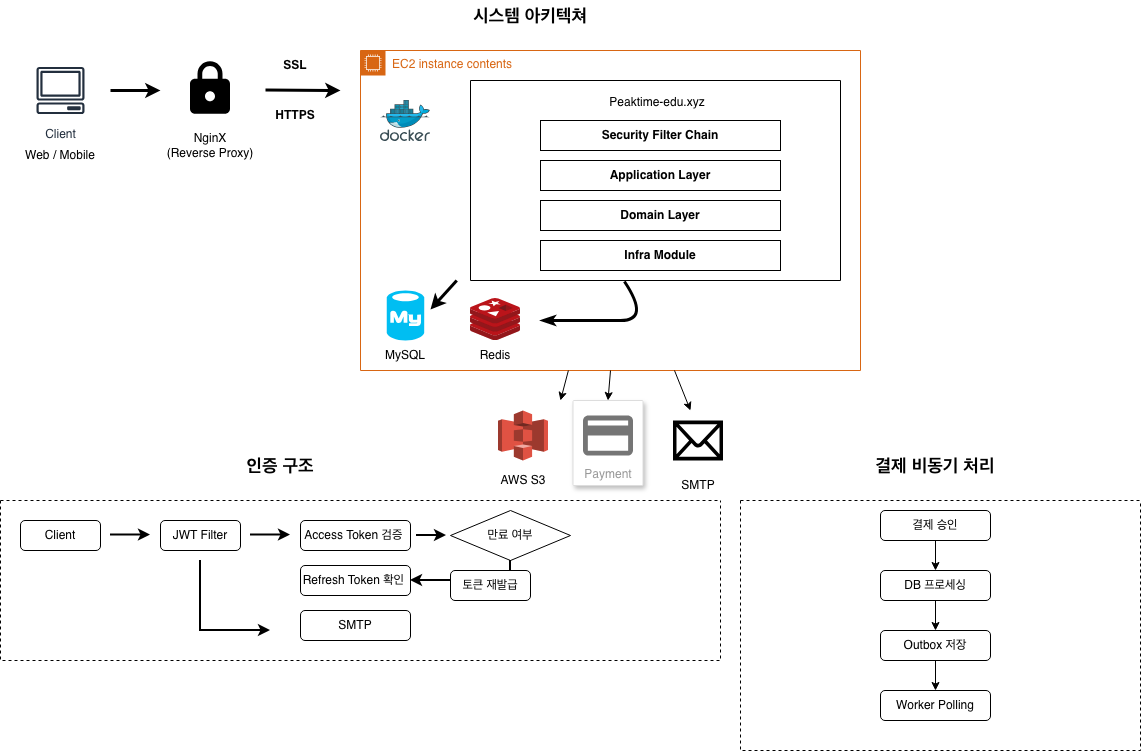

The diagram above was exported from draw.io. Its source (the exported page's mxGraphModel, read from the mxfile embedded in the PNG):
<mxGraphModel dx="2066" dy="1121" grid="1" gridSize="10" guides="1" tooltips="1" connect="1" arrows="1" fold="1" page="1" pageScale="1" pageWidth="1390" pageHeight="980" background="#ffffff" math="0" shadow="0">
  <root>
    <mxCell id="0" />
    <mxCell id="1" parent="0" />
    <mxCell id="uxM2-J9jTlZDwlKuE_6x-1" parent="1" style="sketch=0;outlineConnect=0;fontColor=#232F3E;gradientColor=none;strokeColor=#232F3E;fillColor=#ffffff;dashed=0;verticalLabelPosition=bottom;verticalAlign=top;align=center;html=1;fontSize=12;fontStyle=0;aspect=fixed;shape=mxgraph.aws4.resourceIcon;resIcon=mxgraph.aws4.client;" value="Client" vertex="1">
      <mxGeometry height="60" width="60" x="130" y="120" as="geometry" />
    </mxCell>
    <mxCell id="uxM2-J9jTlZDwlKuE_6x-2" parent="1" style="text;html=1;whiteSpace=wrap;strokeColor=none;fillColor=none;align=center;verticalAlign=middle;rounded=0;" value="&lt;b&gt;&lt;font style=&quot;font-size: 18px;&quot;&gt;시스템 아키텍쳐&lt;/font&gt;&lt;/b&gt;" vertex="1">
      <mxGeometry height="30" width="120" x="570" y="60" as="geometry" />
    </mxCell>
    <mxCell id="uxM2-J9jTlZDwlKuE_6x-3" parent="1" style="text;html=1;whiteSpace=wrap;strokeColor=none;fillColor=none;align=center;verticalAlign=middle;rounded=0;" value="Web / Mobile" vertex="1">
      <mxGeometry height="30" width="100" x="110" y="200" as="geometry" />
    </mxCell>
    <mxCell id="uxM2-J9jTlZDwlKuE_6x-4" edge="1" parent="1" style="endArrow=classic;html=1;rounded=0;strokeWidth=3;" value="">
      <mxGeometry height="50" relative="1" width="50" as="geometry">
        <mxPoint x="210" y="150" as="sourcePoint" />
        <mxPoint x="260" y="150" as="targetPoint" />
      </mxGeometry>
    </mxCell>
    <mxCell id="uxM2-J9jTlZDwlKuE_6x-5" parent="1" style="shape=image;html=1;verticalAlign=top;verticalLabelPosition=bottom;labelBackgroundColor=#ffffff;imageAspect=0;aspect=fixed;image=https://icons.diagrams.net/icon-cache1/Material_Core-2642/https-1155.svg" value="" vertex="1">
      <mxGeometry height="57.5" width="40" x="290" y="120" as="geometry" />
    </mxCell>
    <mxCell id="uxM2-J9jTlZDwlKuE_6x-6" parent="1" style="text;html=1;whiteSpace=wrap;strokeColor=none;fillColor=none;align=center;verticalAlign=middle;rounded=0;" value="NginX&lt;div&gt;(Reverse Proxy)&lt;/div&gt;" vertex="1">
      <mxGeometry height="30" width="110" x="255" y="190" as="geometry" />
    </mxCell>
    <mxCell id="uxM2-J9jTlZDwlKuE_6x-7" edge="1" parent="1" style="endArrow=classic;html=1;rounded=0;strokeWidth=3;" value="">
      <mxGeometry height="50" relative="1" width="50" as="geometry">
        <mxPoint x="365" y="149.5" as="sourcePoint" />
        <mxPoint x="440" y="150" as="targetPoint" />
      </mxGeometry>
    </mxCell>
    <mxCell id="uxM2-J9jTlZDwlKuE_6x-8" parent="1" style="text;html=1;whiteSpace=wrap;strokeColor=none;fillColor=none;align=center;verticalAlign=middle;rounded=0;fontStyle=1" value="SSL" vertex="1">
      <mxGeometry height="30" width="60" x="365" y="110" as="geometry" />
    </mxCell>
    <mxCell id="uxM2-J9jTlZDwlKuE_6x-9" parent="1" style="text;html=1;whiteSpace=wrap;strokeColor=none;fillColor=none;align=center;verticalAlign=middle;rounded=0;fontStyle=1" value="HTTPS" vertex="1">
      <mxGeometry height="30" width="60" x="365" y="160" as="geometry" />
    </mxCell>
    <mxCell id="uxM2-J9jTlZDwlKuE_6x-10" parent="1" style="points=[[0,0],[0.25,0],[0.5,0],[0.75,0],[1,0],[1,0.25],[1,0.5],[1,0.75],[1,1],[0.75,1],[0.5,1],[0.25,1],[0,1],[0,0.75],[0,0.5],[0,0.25]];outlineConnect=0;gradientColor=none;html=1;whiteSpace=wrap;fontSize=12;fontStyle=0;container=1;pointerEvents=0;collapsible=0;recursiveResize=0;shape=mxgraph.aws4.group;grIcon=mxgraph.aws4.group_ec2_instance_contents;strokeColor=#D86613;fillColor=none;verticalAlign=top;align=left;spacingLeft=30;fontColor=#D86613;dashed=0;" value="EC2 instance contents" vertex="1">
      <mxGeometry height="320" width="500" x="460" y="110" as="geometry" />
    </mxCell>
    <mxCell id="uxM2-J9jTlZDwlKuE_6x-11" parent="uxM2-J9jTlZDwlKuE_6x-10" style="image;sketch=0;aspect=fixed;html=1;points=[];align=center;fontSize=12;image=img/lib/mscae/Docker.svg;" value="" vertex="1">
      <mxGeometry height="41" width="50" x="20" y="50" as="geometry" />
    </mxCell>
    <mxCell id="uxM2-J9jTlZDwlKuE_6x-13" parent="uxM2-J9jTlZDwlKuE_6x-10" style="swimlane;startSize=0;" value="" vertex="1">
      <mxGeometry height="200" width="370" x="110" y="30" as="geometry" />
    </mxCell>
    <mxCell id="uxM2-J9jTlZDwlKuE_6x-14" parent="uxM2-J9jTlZDwlKuE_6x-13" style="whiteSpace=wrap;html=1;fontStyle=1" value="Security Filter Chain" vertex="1">
      <mxGeometry height="30" width="240" x="70" y="40" as="geometry" />
    </mxCell>
    <mxCell id="uxM2-J9jTlZDwlKuE_6x-15" parent="uxM2-J9jTlZDwlKuE_6x-13" style="whiteSpace=wrap;html=1;" value="&lt;b&gt;Application Layer&lt;/b&gt;" vertex="1">
      <mxGeometry height="30" width="240" x="70" y="80" as="geometry" />
    </mxCell>
    <mxCell id="uxM2-J9jTlZDwlKuE_6x-16" parent="uxM2-J9jTlZDwlKuE_6x-13" style="whiteSpace=wrap;html=1;" value="&lt;b&gt;Domain Layer&lt;/b&gt;" vertex="1">
      <mxGeometry height="30" width="240" x="70" y="120" as="geometry" />
    </mxCell>
    <mxCell id="uxM2-J9jTlZDwlKuE_6x-17" parent="uxM2-J9jTlZDwlKuE_6x-13" style="whiteSpace=wrap;html=1;" value="&lt;b&gt;Infra Module&lt;/b&gt;" vertex="1">
      <mxGeometry height="30" width="240" x="70" y="160" as="geometry" />
    </mxCell>
    <mxCell id="uxM2-J9jTlZDwlKuE_6x-18" parent="uxM2-J9jTlZDwlKuE_6x-13" style="text;html=1;whiteSpace=wrap;strokeColor=none;fillColor=none;align=center;verticalAlign=middle;rounded=0;" value="Peaktime-edu.xyz" vertex="1">
      <mxGeometry height="30" width="150" x="112" y="7" as="geometry" />
    </mxCell>
    <mxCell id="uxM2-J9jTlZDwlKuE_6x-19" parent="uxM2-J9jTlZDwlKuE_6x-10" style="verticalLabelPosition=bottom;html=1;verticalAlign=top;align=center;strokeColor=none;fillColor=#00BEF2;shape=mxgraph.azure.mysql_database;" value="" vertex="1">
      <mxGeometry height="50" width="37.5" x="26.25" y="240" as="geometry" />
    </mxCell>
    <mxCell id="uxM2-J9jTlZDwlKuE_6x-20" parent="uxM2-J9jTlZDwlKuE_6x-10" style="text;html=1;whiteSpace=wrap;strokeColor=none;fillColor=none;align=center;verticalAlign=middle;rounded=0;" value="MySQL" vertex="1">
      <mxGeometry height="30" width="60" x="15" y="290" as="geometry" />
    </mxCell>
    <mxCell id="uxM2-J9jTlZDwlKuE_6x-22" parent="uxM2-J9jTlZDwlKuE_6x-10" style="image;sketch=0;aspect=fixed;html=1;points=[];align=center;fontSize=12;image=img/lib/mscae/Cache_Redis_Product.svg;" value="" vertex="1">
      <mxGeometry height="42" width="50" x="110" y="248" as="geometry" />
    </mxCell>
    <mxCell id="uxM2-J9jTlZDwlKuE_6x-23" parent="uxM2-J9jTlZDwlKuE_6x-10" style="text;html=1;whiteSpace=wrap;strokeColor=none;fillColor=none;align=center;verticalAlign=middle;rounded=0;" value="Redis" vertex="1">
      <mxGeometry height="30" width="60" x="105" y="290" as="geometry" />
    </mxCell>
    <mxCell id="uxM2-J9jTlZDwlKuE_6x-24" edge="1" parent="uxM2-J9jTlZDwlKuE_6x-10" style="curved=1;endArrow=none;html=1;rounded=0;entryX=0.416;entryY=1.005;entryDx=0;entryDy=0;entryPerimeter=0;strokeWidth=3;startArrow=classicThin;startFill=1;endFill=0;" target="uxM2-J9jTlZDwlKuE_6x-13" value="">
      <mxGeometry height="50" relative="1" width="50" as="geometry">
        <Array as="points">
          <mxPoint x="230" y="270" />
          <mxPoint x="290" y="270" />
        </Array>
        <mxPoint x="180" y="270" as="sourcePoint" />
        <mxPoint x="230" y="220" as="targetPoint" />
      </mxGeometry>
    </mxCell>
    <mxCell id="uxM2-J9jTlZDwlKuE_6x-21" edge="1" parent="uxM2-J9jTlZDwlKuE_6x-10" style="endArrow=none;html=1;rounded=0;strokeWidth=3;startArrow=classic;startFill=1;endFill=0;" value="">
      <mxGeometry height="50" relative="1" width="50" as="geometry">
        <mxPoint x="70" y="259" as="sourcePoint" />
        <mxPoint x="96.25" y="230" as="targetPoint" />
      </mxGeometry>
    </mxCell>
    <mxCell id="uxM2-J9jTlZDwlKuE_6x-25" parent="1" style="swimlane;startSize=0;dashed=1;" value="" vertex="1">
      <mxGeometry height="160" width="720" x="100" y="560" as="geometry" />
    </mxCell>
    <mxCell id="uxM2-J9jTlZDwlKuE_6x-27" parent="uxM2-J9jTlZDwlKuE_6x-25" style="rounded=1;whiteSpace=wrap;html=1;" value="Client" vertex="1">
      <mxGeometry height="30" width="80" x="20" y="20" as="geometry" />
    </mxCell>
    <mxCell id="uxM2-J9jTlZDwlKuE_6x-32" edge="1" parent="uxM2-J9jTlZDwlKuE_6x-25" style="endArrow=classic;html=1;rounded=0;strokeWidth=2;" value="">
      <mxGeometry height="50" relative="1" width="50" as="geometry">
        <mxPoint x="110" y="34.5" as="sourcePoint" />
        <mxPoint x="150" y="34.5" as="targetPoint" />
      </mxGeometry>
    </mxCell>
    <mxCell id="uxM2-J9jTlZDwlKuE_6x-33" parent="uxM2-J9jTlZDwlKuE_6x-25" style="rounded=1;whiteSpace=wrap;html=1;" value="JWT Filter" vertex="1">
      <mxGeometry height="30" width="80" x="160" y="20" as="geometry" />
    </mxCell>
    <mxCell id="uxM2-J9jTlZDwlKuE_6x-34" edge="1" parent="uxM2-J9jTlZDwlKuE_6x-25" style="endArrow=classic;html=1;rounded=0;strokeWidth=2;" value="">
      <mxGeometry height="50" relative="1" width="50" as="geometry">
        <mxPoint x="250" y="34.5" as="sourcePoint" />
        <mxPoint x="290" y="34.5" as="targetPoint" />
      </mxGeometry>
    </mxCell>
    <mxCell id="uxM2-J9jTlZDwlKuE_6x-35" parent="uxM2-J9jTlZDwlKuE_6x-25" style="rounded=1;whiteSpace=wrap;html=1;" value="Access Token 검증&amp;nbsp;" vertex="1">
      <mxGeometry height="30" width="110" x="300" y="20" as="geometry" />
    </mxCell>
    <mxCell id="uxM2-J9jTlZDwlKuE_6x-36" parent="uxM2-J9jTlZDwlKuE_6x-25" style="rounded=1;whiteSpace=wrap;html=1;" value="Refresh Token 확인&amp;nbsp;" vertex="1">
      <mxGeometry height="30" width="110" x="300" y="65" as="geometry" />
    </mxCell>
    <mxCell id="uxM2-J9jTlZDwlKuE_6x-37" parent="uxM2-J9jTlZDwlKuE_6x-25" style="rounded=1;whiteSpace=wrap;html=1;" value="SMTP" vertex="1">
      <mxGeometry height="30" width="110" x="300" y="110" as="geometry" />
    </mxCell>
    <mxCell id="uxM2-J9jTlZDwlKuE_6x-38" edge="1" parent="uxM2-J9jTlZDwlKuE_6x-25" style="endArrow=classic;html=1;rounded=0;strokeWidth=2;" value="">
      <mxGeometry height="50" relative="1" width="50" as="geometry">
        <Array as="points">
          <mxPoint x="200" y="130" />
        </Array>
        <mxPoint x="200" y="60" as="sourcePoint" />
        <mxPoint x="270" y="130" as="targetPoint" />
      </mxGeometry>
    </mxCell>
    <mxCell id="uxM2-J9jTlZDwlKuE_6x-39" parent="uxM2-J9jTlZDwlKuE_6x-25" style="rhombus;whiteSpace=wrap;html=1;" value="만료 여부" vertex="1">
      <mxGeometry height="50" width="120" x="450" y="10" as="geometry" />
    </mxCell>
    <mxCell id="uxM2-J9jTlZDwlKuE_6x-42" edge="1" parent="uxM2-J9jTlZDwlKuE_6x-25" style="endArrow=classic;html=1;rounded=0;strokeWidth=2;entryX=0;entryY=0.5;entryDx=0;entryDy=0;" value="">
      <mxGeometry height="50" relative="1" width="50" as="geometry">
        <mxPoint x="416" y="35" as="sourcePoint" />
        <mxPoint x="446" y="35" as="targetPoint" />
      </mxGeometry>
    </mxCell>
    <mxCell id="uxM2-J9jTlZDwlKuE_6x-46" edge="1" parent="uxM2-J9jTlZDwlKuE_6x-25" style="endArrow=classic;html=1;rounded=0;strokeWidth=2;entryX=1;entryY=0.5;entryDx=0;entryDy=0;" target="uxM2-J9jTlZDwlKuE_6x-36" value="">
      <mxGeometry height="50" relative="1" width="50" as="geometry">
        <Array as="points">
          <mxPoint x="510" y="80" />
        </Array>
        <mxPoint x="510" y="60" as="sourcePoint" />
        <mxPoint x="470" y="90" as="targetPoint" />
      </mxGeometry>
    </mxCell>
    <mxCell id="uxM2-J9jTlZDwlKuE_6x-48" parent="uxM2-J9jTlZDwlKuE_6x-25" style="rounded=1;whiteSpace=wrap;html=1;" value="토큰 재발급" vertex="1">
      <mxGeometry height="30" width="80" x="450" y="70" as="geometry" />
    </mxCell>
    <mxCell id="uxM2-J9jTlZDwlKuE_6x-26" parent="1" style="swimlane;startSize=0;dashed=1;" value="" vertex="1">
      <mxGeometry height="250" width="400" x="840" y="560" as="geometry" />
    </mxCell>
    <mxCell id="uxM2-J9jTlZDwlKuE_6x-70" parent="uxM2-J9jTlZDwlKuE_6x-26" style="rounded=1;whiteSpace=wrap;html=1;" value="결제 승인" vertex="1">
      <mxGeometry height="30" width="110" x="140" y="10" as="geometry" />
    </mxCell>
    <mxCell id="uxM2-J9jTlZDwlKuE_6x-71" parent="uxM2-J9jTlZDwlKuE_6x-26" style="rounded=1;whiteSpace=wrap;html=1;" value="DB 프로세싱" vertex="1">
      <mxGeometry height="30" width="110" x="140" y="70" as="geometry" />
    </mxCell>
    <mxCell id="uxM2-J9jTlZDwlKuE_6x-72" parent="uxM2-J9jTlZDwlKuE_6x-26" style="rounded=1;whiteSpace=wrap;html=1;" value="Outbox 저장" vertex="1">
      <mxGeometry height="30" width="110" x="140" y="130" as="geometry" />
    </mxCell>
    <mxCell id="uxM2-J9jTlZDwlKuE_6x-73" parent="uxM2-J9jTlZDwlKuE_6x-26" style="rounded=1;whiteSpace=wrap;html=1;" value="Worker Polling" vertex="1">
      <mxGeometry height="30" width="110" x="140" y="190" as="geometry" />
    </mxCell>
    <mxCell id="uxM2-J9jTlZDwlKuE_6x-79" edge="1" parent="uxM2-J9jTlZDwlKuE_6x-26" source="uxM2-J9jTlZDwlKuE_6x-70" style="endArrow=classic;html=1;rounded=0;exitX=0.5;exitY=1;exitDx=0;exitDy=0;entryX=0.5;entryY=0;entryDx=0;entryDy=0;" target="uxM2-J9jTlZDwlKuE_6x-71" value="">
      <mxGeometry height="50" relative="1" width="50" as="geometry">
        <mxPoint x="60" y="-40" as="sourcePoint" />
        <mxPoint x="60" y="-10" as="targetPoint" />
      </mxGeometry>
    </mxCell>
    <mxCell id="uxM2-J9jTlZDwlKuE_6x-80" edge="1" parent="uxM2-J9jTlZDwlKuE_6x-26" source="uxM2-J9jTlZDwlKuE_6x-71" style="endArrow=classic;html=1;rounded=0;exitX=0.5;exitY=1;exitDx=0;exitDy=0;entryX=0.5;entryY=0;entryDx=0;entryDy=0;" target="uxM2-J9jTlZDwlKuE_6x-72" value="">
      <mxGeometry height="50" relative="1" width="50" as="geometry">
        <mxPoint x="205" y="50" as="sourcePoint" />
        <mxPoint x="205" y="80" as="targetPoint" />
      </mxGeometry>
    </mxCell>
    <mxCell id="uxM2-J9jTlZDwlKuE_6x-78" edge="1" parent="uxM2-J9jTlZDwlKuE_6x-26" source="uxM2-J9jTlZDwlKuE_6x-72" style="endArrow=classic;html=1;rounded=0;exitX=0.5;exitY=1;exitDx=0;exitDy=0;entryX=0.5;entryY=0;entryDx=0;entryDy=0;" target="uxM2-J9jTlZDwlKuE_6x-73" value="">
      <mxGeometry height="50" relative="1" width="50" as="geometry">
        <mxPoint x="50" y="-50" as="sourcePoint" />
        <mxPoint x="50" y="-20" as="targetPoint" />
      </mxGeometry>
    </mxCell>
    <mxCell id="uxM2-J9jTlZDwlKuE_6x-29" parent="1" style="text;html=1;whiteSpace=wrap;strokeColor=none;fillColor=none;align=center;verticalAlign=middle;rounded=0;" value="&lt;b&gt;&lt;font style=&quot;font-size: 18px;&quot;&gt;인증 구조&lt;/font&gt;&lt;/b&gt;" vertex="1">
      <mxGeometry height="30" width="120" x="320" y="510" as="geometry" />
    </mxCell>
    <mxCell id="uxM2-J9jTlZDwlKuE_6x-30" parent="1" style="text;html=1;whiteSpace=wrap;strokeColor=none;fillColor=none;align=center;verticalAlign=middle;rounded=0;" value="&lt;b&gt;&lt;font style=&quot;font-size: 18px;&quot;&gt;결제 비동기 처리&lt;/font&gt;&lt;/b&gt;" vertex="1">
      <mxGeometry height="30" width="150" x="960" y="510" as="geometry" />
    </mxCell>
    <mxCell id="uxM2-J9jTlZDwlKuE_6x-69" parent="1" style="text;html=1;whiteSpace=wrap;strokeColor=none;fillColor=none;align=center;verticalAlign=middle;rounded=0;" value="AWS S3" vertex="1">
      <mxGeometry height="30" width="60" x="592.5" y="525" as="geometry" />
    </mxCell>
    <mxCell id="uxM2-J9jTlZDwlKuE_6x-49" parent="1" style="outlineConnect=0;dashed=0;verticalLabelPosition=bottom;verticalAlign=top;align=center;html=1;shape=mxgraph.aws3.s3;fillColor=#E05243;gradientColor=none;" value="" vertex="1">
      <mxGeometry height="50" width="50" x="597.5" y="470" as="geometry" />
    </mxCell>
    <mxCell id="uxM2-J9jTlZDwlKuE_6x-74" parent="1" style="fillColor=#ffffff;strokeColor=#dddddd;shadow=1;strokeWidth=1;rounded=1;absoluteArcSize=1;arcSize=2;labelPosition=center;verticalLabelPosition=middle;align=center;verticalAlign=bottom;spacingLeft=0;fontColor=#999999;fontSize=12;whiteSpace=wrap;spacingBottom=2;html=1;" value="Payment" vertex="1">
      <mxGeometry height="85" width="70" x="672.5" y="460" as="geometry" />
    </mxCell>
    <mxCell id="uxM2-J9jTlZDwlKuE_6x-75" parent="uxM2-J9jTlZDwlKuE_6x-74" style="sketch=0;dashed=0;connectable=0;html=1;fillColor=#757575;strokeColor=none;shape=mxgraph.gcp2.payment;part=1;" value="" vertex="1">
      <mxGeometry height="40" relative="1" width="50" x="0.5" as="geometry">
        <mxPoint x="-25" y="15" as="offset" />
      </mxGeometry>
    </mxCell>
    <mxCell id="uxM2-J9jTlZDwlKuE_6x-76" parent="1" style="shape=mxgraph.signs.tech.mail;html=1;pointerEvents=1;fillColor=#000000;strokeColor=none;verticalLabelPosition=bottom;verticalAlign=top;align=center;" value="" vertex="1">
      <mxGeometry height="40" width="50" x="772.5" y="480" as="geometry" />
    </mxCell>
    <mxCell id="uxM2-J9jTlZDwlKuE_6x-77" parent="1" style="text;html=1;whiteSpace=wrap;strokeColor=none;fillColor=none;align=center;verticalAlign=middle;rounded=0;" value="SMTP" vertex="1">
      <mxGeometry height="30" width="60" x="767.5" y="530" as="geometry" />
    </mxCell>
    <mxCell id="uxM2-J9jTlZDwlKuE_6x-81" edge="1" parent="1" source="uxM2-J9jTlZDwlKuE_6x-10" style="endArrow=classic;html=1;rounded=0;" value="">
      <mxGeometry height="50" relative="1" width="50" as="geometry">
        <mxPoint x="610" y="580" as="sourcePoint" />
        <mxPoint x="660" y="460" as="targetPoint" />
      </mxGeometry>
    </mxCell>
    <mxCell id="uxM2-J9jTlZDwlKuE_6x-82" edge="1" parent="1" source="uxM2-J9jTlZDwlKuE_6x-10" style="endArrow=classic;html=1;rounded=0;exitX=0.5;exitY=1;exitDx=0;exitDy=0;entryX=0.5;entryY=0;entryDx=0;entryDy=0;" target="uxM2-J9jTlZDwlKuE_6x-74" value="">
      <mxGeometry height="50" relative="1" width="50" as="geometry">
        <mxPoint x="678" y="440" as="sourcePoint" />
        <mxPoint x="670" y="470" as="targetPoint" />
      </mxGeometry>
    </mxCell>
    <mxCell id="uxM2-J9jTlZDwlKuE_6x-83" edge="1" parent="1" source="uxM2-J9jTlZDwlKuE_6x-10" style="endArrow=classic;html=1;rounded=0;" value="">
      <mxGeometry height="50" relative="1" width="50" as="geometry">
        <mxPoint x="720" y="440" as="sourcePoint" />
        <mxPoint x="790" y="470" as="targetPoint" />
      </mxGeometry>
    </mxCell>
  </root>
</mxGraphModel>